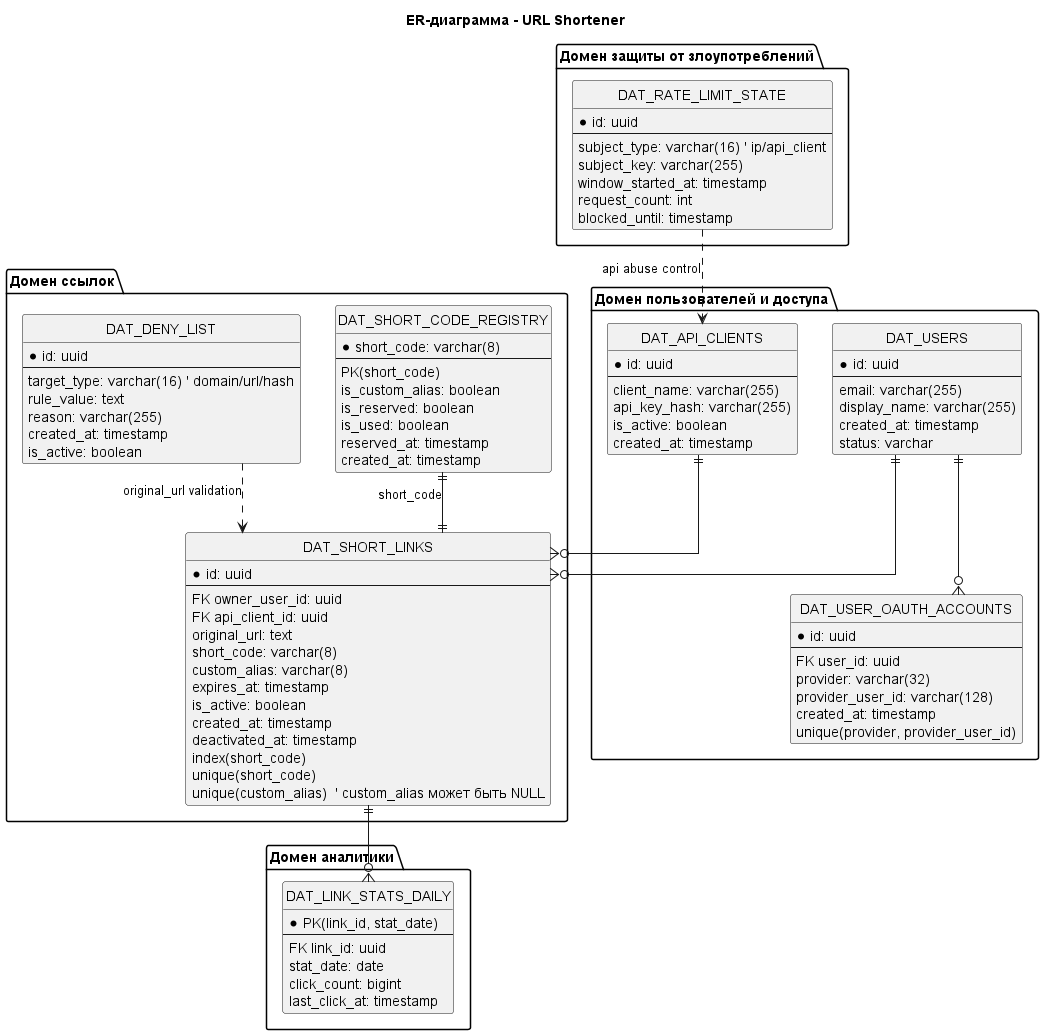

The diagram above was rendered by PlantUML. Its source (embedded in the PNG):
@startuml
title ER-диаграмма - URL Shortener

hide circle
skinparam linetype ortho

package "Домен пользователей и доступа" {
  entity DAT_USERS {
    * id: uuid
    --
    email: varchar(255)
    display_name: varchar(255)
    created_at: timestamp
    status: varchar
  }

  entity DAT_USER_OAUTH_ACCOUNTS {
    * id: uuid
    --
    FK user_id: uuid
    provider: varchar(32)
    provider_user_id: varchar(128)
    created_at: timestamp
    unique(provider, provider_user_id)
  }

  entity DAT_API_CLIENTS {
    * id: uuid
    --
    client_name: varchar(255)
    api_key_hash: varchar(255)
    is_active: boolean
    created_at: timestamp
  }
}

package "Домен ссылок" {
  entity DAT_SHORT_LINKS {
    * id: uuid
    --
    FK owner_user_id: uuid
    FK api_client_id: uuid
    original_url: text
    short_code: varchar(8)
    custom_alias: varchar(8)
    expires_at: timestamp
    is_active: boolean
    created_at: timestamp
    deactivated_at: timestamp
    index(short_code)
    unique(short_code)
    unique(custom_alias)  ' custom_alias может быть NULL
  }

  entity DAT_SHORT_CODE_REGISTRY {
    * short_code: varchar(8)
    --
    PK(short_code)
    is_custom_alias: boolean
    is_reserved: boolean
    is_used: boolean
    reserved_at: timestamp
    created_at: timestamp
  }

  entity DAT_DENY_LIST {
    * id: uuid
    --
    target_type: varchar(16) ' domain/url/hash
    rule_value: text
    reason: varchar(255)
    created_at: timestamp
    is_active: boolean
  }
}

package "Домен аналитики" {
  entity DAT_LINK_STATS_DAILY {
    * PK(link_id, stat_date)
    --
    FK link_id: uuid
    stat_date: date
    click_count: bigint
    last_click_at: timestamp
  }
}

package "Домен защиты от злоупотреблений" {
  entity DAT_RATE_LIMIT_STATE {
    * id: uuid
    --
    ' В прототипе это состояние хранится в PostgreSQL,
    ' в production обычно используется Redis
    subject_type: varchar(16) ' ip/api_client
    subject_key: varchar(255)
    window_started_at: timestamp
    request_count: int
    blocked_until: timestamp
  }
}

DAT_USERS ||--o{ DAT_SHORT_LINKS
DAT_USERS ||--o{ DAT_USER_OAUTH_ACCOUNTS
DAT_API_CLIENTS ||--o{ DAT_SHORT_LINKS
DAT_SHORT_LINKS ||--o{ DAT_LINK_STATS_DAILY
DAT_SHORT_CODE_REGISTRY ||--|| DAT_SHORT_LINKS : "short_code"
DAT_DENY_LIST ..> DAT_SHORT_LINKS : "original_url validation"
DAT_RATE_LIMIT_STATE ..> DAT_API_CLIENTS : "api abuse control"

@enduml